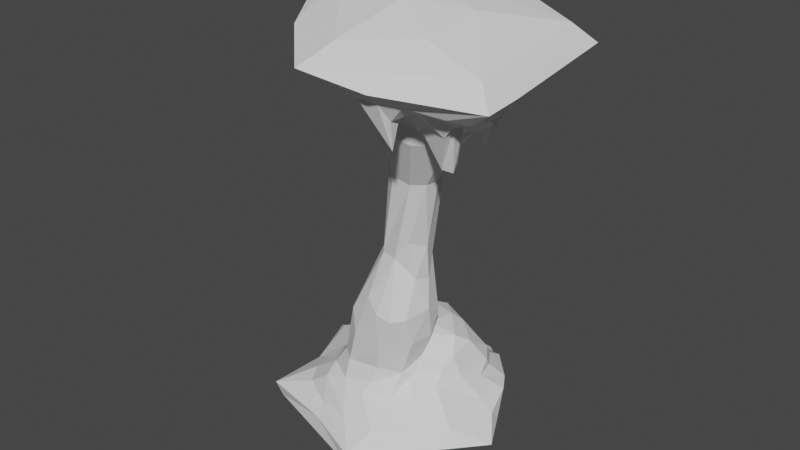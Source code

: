 # Source: CS_rockpillar3.blend  (saved by Blender 2.80.75; exported with 4.5.12 LTS)
import bpy
from mathutils import Matrix  # noqa: F401  (used for matrix-valued properties, if any)

bpy.ops.wm.read_factory_settings(use_empty=True)
scene = bpy.context.scene
scene.name = 'Scene'

# ---- collections
col_collection = bpy.data.collections.new('Collection'); scene.collection.children.link(col_collection)

# ---- world
world_world = bpy.data.worlds.new('World'); scene.world = world_world
world_world.use_nodes = True; world_world.node_tree.nodes.clear()
_N = world_world.node_tree.nodes; _L = world_world.node_tree.links
n0 = _N.new('ShaderNodeOutputWorld'); n0.name = 'World Output'; n0.location = (300, 300)
n1 = _N.new('ShaderNodeBackground'); n1.name = 'Background'; n1.location = (10, 300)
n1.inputs[0].default_value = (0.05088, 0.05088, 0.05088, 1.0)
_L.new(n1.outputs[0], n0.inputs[0])
n0.is_active_output = True
world_world.color = (0.05088, 0.05088, 0.05088)
world_world.use_sun_shadow = False
world_world.sun_shadow_jitter_overblur = 0.0

# ---- meshes
me_icosphere = bpy.data.meshes.new('Icosphere')
me_icosphere.from_pydata([(0.2077, 2.904, -5.373), (3.412, 0.007915, 4.191), (-0.3989, 0.513, -4.349), (0.1316, 1.456, -3.807), (2.585, 3.005, -5.733), (1.044, 0.7865, -3.699), (2.681, -2.6, 4.901), (3.668, 1.728, -5.936), (-0.1782, -1.01, -2.634), (3.189, 1.07, -5.284), (-2.506, -1.737, -7.471), (3.448, -4.177, 5.642), (4.183, -1.913, 4.369), (1.674, 1.442, -3.685), (2.339, 0.8214, 5.891), (1.589, -1.518, -5.455), (0.9652, -1.249, 5.344), (1.612, -2.511, -6.149), (-0.0697, -1.836, -5.271), (2.477, -1.892, 7.731), (2.597, -0.2609, 2.506), (-0.3923, -1.23, 7.764), (0.9491, 2.19, -3.947), (0.4396, -2.485, -6.154), (2.789, 0.4667, 4.359), (3.994, -0.05304, 4.943), (2.27, -1.463, 2.126), (1.158, -0.7831, 2.357), (-0.8888, -0.6675, -4.797), (4.047, -2.312, 3.416), (2.838, -3.112, 5.156), (1.94, 3.574, -6.182), (-0.5975, 0.03209, -4.148), (3.058, 0.2894, 4.913), (1.701, -0.06308, 2.669), (2.246, -0.505, -1.33), (3.817, -2.1, 4.265), (4.866, -2.951, 5.062), (3.5, -3.393, 5.084), (3.942, 1.048, -6.593), (-3.215, 1.569, -6.203), (2.379, -1.131, -5.504), (3.532, -0.9364, -6.115), (3.051, 1.747, -5.262), (4.404, -0.457, 4.701), (1.145, -0.1944, 4.412), (2.438, 0.6387, -3.843), (2.588, -0.527, -5.067), (-2.428, -0.5645, -7.382), (5.72, -2.988, 6.42), (1.595, 3.924, -6.306), (1.592, 2.324, -4.545), (4.348, -0.09597, 4.211), (-1.313, 1.785, -5.497), (1.611, 0.4327, -3.567), (4.233, 0.09465, 5.418), (5.451, -2.261, 5.117), (-1.48, 0.6273, -5.21), (1.744, -1.735, -2.553), (4.569, -0.8346, 4.509), (0.7519, -1.965, -5.443), (1.248, -1.145, 2.353), (0.9768, -1.072, 4.218), (-3.131, 1.904, -7.189), (2.263, -0.01422, -2.711), (2.976, -0.725, -5.557), (4.352, -2.204, 3.364), (-1.768, 0.4176, -5.664), (5.657, 1.046, 6.939), (4.571, -0.1792, 5.417), (1.972, -0.4708, -4.255), (3.932, -2.911, 7.103), (5.424, -3.035, 5.209), (3.527, -3.765, 5.071), (0.08953, 2.323, -4.389), (0.2994, -1.724, -3.469), (-2.833, -0.1816, -6.512), (2.124, -1.117, -3.426), (5.164, -1.593, 4.781), (2.578, -2.842, 5.258), (0.7892, -0.1174, -0.5706), (1.957, 0.06135, -3.731), (-0.5387, 2.373, -5.31), (3.531, -4.672, 6.044), (1.495, 3.931, -6.681), (1.557, -4.725, 6.141), (1.915, 1.764, -4.004), (-1.101, -0.3062, -5.088), (4.166, -0.3778, 4.457), (3.544, -2.616, 4.579), (2.285, -0.6364, -0.1831), (1.758, -0.938, -5.071), (1.616, 0.5088, -3.14), (2.628, 2.393, -5.313), (4.634, -2.213, 4.765), (0.2534, 3.413, -5.818), (0.06981, 0.6093, -3.96), (2.724, 2.05, -4.855), (1.871, 2.146, 7.768), (-1.243, 2.509, -5.754), (1.906, -2.112, -5.875), (2.978, 0.3107, -5.015), (3.569, -2.108, 4.271), (4.452, -2.75, 4.536), (-1.036, 3.362, -6.569), (1.984, -1.166, 0.05055), (1.089, -0.4706, 5.193), (3.619, -1.563, 3.669), (4.656, -1.202, 3.832), (2.292, -0.4066, -3.374), (1.66, 0.1748, -0.8174), (1.91, -0.7591, -4.771), (3.968, 0.6846, -6.17), (6.153, 1.62, 6.346), (2.492, -2.352, 4.445), (1.147, -1.564, 3.641), (1.197, -1.709, -3.945), (1.253, -1.807, -2.393), (-0.6186, -2.64, -6.627), (-2.713, 1.566, -7.438), (2.722, 1.095, -4.166), (-0.5644, 1.799, -4.704), (-0.9491, 0.08262, -4.68), (0.9036, -2.824, -7.534), (1.855, 1.069, 6.132), (2.828, -4.25, 5.694), (3.186, -3.084, 5.173), (1.186, -3.311, -7.149), (-2.923, -1.957, -7.174), (4.352, -2.037, 3.629), (4.131, -2.13, 3.337), (3.228, -0.1548, 3.734), (3.353, 2.24, -5.865), (2.69, -0.6933, 2.113), (0.162, 1.298, 7.401), (3.821, 2.414, 6.825), (1.375, -3.438, -6.672), (2.076, -0.1266, -0.6473), (3.425, -2.953, 5.204), (4.009, -3.891, 5.596), (2.044, -2.363, 4.74), (0.005855, -2.917, 6.385), (1.456, 2.871, 7.342), (0.6294, -0.637, -0.5869), (-0.6521, -2.28, -6.302), (-1.783, 1.168, -5.731), (2.272, -0.2705, 7.941), (-1.008, 1.281, -4.739), (0.03289, -1.495, -2.726), (3.252, 1.144, 5.864), (6.227, -3.369, 5.785), (4.423, -1.248, 4.302), (4.651, -2.611, 4.852), (2.647, -3.828, 5.286), (2.23, -4.111, 5.775), (1.011, -1.159, -0.5719), (2.112, -1.408, -2.469), (-0.05225, -1.624, -4.637), (-2.021, -0.3973, -6.027), (4.43, -2.011, 4.539), (3.151, -4.499, 6.534), (2.098, -4.169, 7.024), (1.671, -5.213, 6.462), (-0.94, -1.348, -5.253), (3.211, -0.1865, -7.476), (3.079, 1.56, -4.976), (0.5881, 1.673, -3.715), (0.9349, 2.369, -7.303), (-1.373, -0.4585, -5.353), (3.531, -1.516, -6.565), (4.556, -0.1344, -6.681), (0.8039, -1.652, -2.0), (1.344, -0.3632, 2.911), (1.969, -2.317, 3.914), (1.987, -3.008, 5.483), (6.241, -2.213, 5.892), (3.193, -2.305, 4.296), (3.982, -3.307, 5.322), (5.035, -3.467, 5.406), (3.435, -3.59, 4.19), (3.249, -3.363, 4.16), (3.425, -0.9003, 3.383), (-1.267, -1.2, 7.423), (5.717, 1.269, 6.022), (2.213, -0.04671, 2.559), (1.86, 0.3561, 4.244), (-0.02932, -0.2932, -2.268), (1.036, 2.901, -7.323), (-0.5391, -1.225, -4.616), (4.143, -1.08, 7.44), (-3.79, 2.057, -6.658), (-2.948, -0.04391, -7.144), (-1.606, -1.835, -6.086), (4.957, -0.05653, 5.54), (4.925, -0.9517, 4.799), (5.265, -1.181, 5.057), (1.881, 0.3028, 5.039), (-1.938, -1.226, -5.973), (0.9528, -1.702, -5.057), (4.635, -1.534, 4.364), (0.8021, 0.6825, -3.574), (-0.0261, -3.473, 6.858), (1.115, 0.1143, -0.528), (-3.12, -2.059, -6.684), (0.8203, -2.415, 5.689), (2.438, 0.3153, 5.155), (3.531, 0.6778, -5.851), (-0.7198, 3.367, -6.1), (1.566, -1.293, -0.5526), (5.737, -0.568, 5.77), (5.549, -1.764, 5.182), (2.118, -0.9902, -1.166), (1.664, -1.071, -4.729), (-0.8594, -1.869, -5.511), (2.711, 0.1901, -4.321), (2.588, -0.2355, -4.795), (1.058, -1.59, -4.528), (2.617, -1.127, 2.119), (1.677, -1.499, 2.26), (2.97, -2.305, 3.808), (2.389, -0.662, -2.245), (1.22, -2.037, 5.135), (0.5271, 0.09532, 6.265), (0.1268, 0.7807, 6.867), (3.703, 1.958, 6.346)], [], [(198, 216, 212), (9, 101, 165), (183, 209, 175), (122, 32, 87), (25, 52, 55), (190, 76, 191), (11, 139, 73), (51, 86, 22), (9, 165, 43), (66, 152, 94), (64, 92, 81), (30, 153, 180), (142, 224, 135), (24, 205, 196), (4, 93, 31), (34, 80, 202), (98, 134, 142), (135, 98, 142), (217, 107, 133), (131, 24, 184), (20, 131, 184), (32, 186, 8), (35, 64, 220), (35, 90, 137), (35, 137, 64), (204, 182, 141), (221, 140, 173), (185, 196, 45), (169, 42, 170), (41, 91, 111), (191, 76, 203), (53, 82, 147), (60, 100, 17), (80, 34, 172), (145, 147, 57), (64, 137, 92), (143, 148, 8), (208, 156, 58), (30, 138, 6), (179, 153, 125), (154, 153, 79), (137, 110, 92), (29, 130, 89), (211, 105, 90), (58, 156, 77), (207, 99, 40), (47, 111, 215), (145, 57, 67), (161, 160, 162), (71, 161, 19), (94, 56, 78), (98, 146, 21), (96, 2, 121), (167, 164, 187), (123, 167, 119), (43, 165, 93), (31, 132, 4), (22, 166, 74), (13, 54, 166), (87, 168, 57), (197, 192, 203), (62, 221, 115), (221, 174, 140), (183, 175, 113), (49, 189, 68), (38, 177, 138), (38, 179, 73), (88, 181, 59), (224, 55, 183), (110, 184, 34), (24, 185, 34), (220, 64, 109), (63, 167, 187), (97, 86, 51), (46, 54, 13), (119, 63, 191), (110, 20, 184), (195, 69, 44), (210, 195, 56), (52, 69, 55), (20, 133, 131), (105, 26, 217), (186, 143, 8), (84, 132, 50), (90, 217, 133), (151, 159, 199), (159, 78, 199), (212, 77, 70), (27, 61, 143), (173, 219, 26), (128, 127, 123), (106, 62, 45), (187, 84, 104), (95, 0, 99), (207, 95, 99), (140, 114, 173), (156, 211, 220), (171, 117, 75), (111, 212, 70), (18, 198, 60), (188, 28, 8), (163, 168, 28), (214, 215, 70), (100, 41, 65), (220, 211, 35), (25, 55, 33), (124, 222, 196), (105, 211, 208), (96, 80, 32), (222, 223, 182), (55, 224, 149), (48, 191, 128), (189, 19, 146), (142, 223, 222), (114, 219, 173), (24, 33, 205), (70, 77, 109), (125, 83, 11), (61, 173, 218), (42, 100, 65), (90, 105, 217), (62, 115, 61), (160, 150, 83), (216, 116, 212), (215, 111, 70), (170, 42, 112), (214, 70, 46), (120, 214, 46), (165, 120, 97), (53, 99, 82), (104, 40, 190), (23, 18, 60), (17, 23, 60), (15, 41, 100), (155, 143, 61), (196, 185, 24), (175, 210, 150), (175, 209, 210), (6, 114, 79), (181, 88, 131), (88, 1, 131), (0, 82, 99), (63, 187, 104), (39, 112, 7), (206, 9, 7), (206, 101, 9), (112, 206, 7), (213, 163, 18), (206, 112, 42), (134, 21, 182), (160, 49, 150), (204, 221, 16), (39, 7, 132), (39, 132, 84), (3, 200, 96), (199, 78, 108), (151, 199, 108), (15, 198, 212), (145, 67, 40), (95, 93, 0), (32, 8, 28), (87, 28, 168), (87, 32, 28), (158, 168, 197), (76, 197, 203), (127, 128, 118), (119, 48, 123), (219, 107, 217), (217, 26, 219), (14, 149, 224), (55, 193, 183), (195, 78, 56), (194, 195, 44), (108, 59, 151), (108, 194, 59), (194, 44, 59), (193, 195, 210), (193, 69, 195), (210, 209, 193), (209, 183, 193), (210, 56, 150), (88, 52, 25), (88, 25, 1), (192, 213, 144), (118, 192, 144), (63, 190, 191), (146, 19, 21), (188, 148, 75), (157, 188, 75), (86, 46, 13), (48, 119, 191), (67, 76, 40), (216, 157, 116), (17, 100, 42), (169, 17, 42), (109, 81, 70), (109, 64, 81), (184, 24, 34), (59, 181, 151), (69, 52, 44), (44, 52, 88), (59, 44, 88), (126, 30, 180), (179, 38, 180), (38, 126, 180), (73, 179, 11), (178, 72, 37), (178, 150, 72), (177, 178, 37), (138, 177, 103), (177, 37, 103), (175, 150, 68), (189, 49, 71), (68, 189, 146), (117, 208, 58), (58, 116, 117), (27, 45, 62), (77, 156, 220), (65, 41, 47), (123, 127, 164), (127, 170, 164), (136, 127, 118), (197, 213, 192), (197, 163, 213), (168, 67, 57), (190, 63, 104), (166, 54, 3), (54, 5, 3), (22, 13, 166), (74, 166, 3), (74, 0, 22), (0, 51, 22), (93, 165, 97), (187, 164, 39), (121, 74, 3), (110, 34, 202), (181, 107, 151), (113, 68, 98), (134, 98, 21), (72, 150, 56), (56, 152, 72), (162, 160, 83), (161, 71, 160), (159, 12, 129), (94, 129, 66), (94, 159, 129), (47, 215, 101), (51, 93, 97), (104, 207, 40), (158, 76, 67), (168, 158, 67), (41, 111, 47), (92, 5, 54), (81, 92, 54), (200, 202, 96), (212, 58, 77), (141, 201, 85), (11, 83, 150), (89, 130, 36), (130, 12, 36), (89, 102, 176), (89, 36, 102), (104, 84, 50), (207, 104, 50), (50, 95, 207), (79, 153, 30), (154, 85, 125), (125, 153, 154), (179, 125, 11), (152, 66, 29), (103, 152, 29), (103, 37, 152), (103, 89, 138), (103, 29, 89), (102, 36, 151), (30, 126, 138), (205, 33, 149), (109, 77, 220), (115, 173, 61), (208, 211, 156), (28, 188, 163), (147, 2, 122), (57, 147, 122), (39, 84, 187), (26, 155, 218), (160, 71, 49), (182, 21, 201), (68, 146, 98), (24, 131, 1), (46, 70, 81), (119, 167, 63), (147, 82, 121), (147, 121, 2), (144, 213, 23), (118, 144, 136), (144, 23, 136), (91, 212, 111), (202, 80, 96), (143, 155, 148), (1, 33, 24), (16, 221, 62), (115, 221, 173), (6, 79, 30), (150, 139, 11), (150, 178, 139), (176, 138, 89), (176, 107, 219), (182, 201, 141), (223, 142, 134), (224, 183, 113), (208, 26, 105), (110, 202, 92), (39, 164, 170), (76, 190, 40), (113, 135, 224), (16, 62, 106), (155, 208, 171), (155, 26, 208), (99, 53, 145), (99, 145, 40), (93, 4, 132), (31, 95, 50), (218, 173, 26), (133, 107, 181), (25, 33, 1), (33, 55, 149), (129, 12, 130), (162, 83, 85), (66, 130, 29), (66, 129, 130), (174, 79, 140), (21, 19, 161), (98, 135, 113), (93, 95, 31), (9, 132, 7), (9, 43, 132), (43, 93, 132), (90, 133, 20), (127, 136, 169), (176, 102, 107), (6, 138, 176), (196, 106, 45), (196, 14, 124), (14, 224, 142), (208, 117, 171), (155, 171, 148), (15, 212, 91), (41, 15, 91), (161, 162, 201), (27, 62, 61), (145, 53, 147), (8, 148, 188), (141, 85, 204), (68, 150, 49), (12, 151, 36), (72, 152, 37), (180, 153, 179), (85, 79, 174), (85, 154, 79), (182, 16, 222), (142, 124, 14), (85, 174, 204), (140, 79, 114), (134, 182, 223), (35, 211, 90), (116, 58, 212), (163, 157, 18), (123, 10, 128), (123, 48, 10), (0, 93, 51), (123, 164, 167), (78, 159, 94), (94, 152, 56), (172, 185, 45), (172, 34, 185), (60, 15, 100), (3, 96, 121), (82, 74, 121), (82, 0, 74), (101, 206, 47), (50, 132, 31), (86, 13, 22), (48, 128, 10), (203, 128, 191), (168, 163, 197), (18, 216, 198), (127, 169, 170), (148, 171, 75), (75, 117, 116), (75, 116, 157), (27, 172, 45), (149, 14, 205), (205, 14, 196), (113, 175, 68), (114, 176, 219), (73, 177, 38), (73, 139, 177), (139, 178, 177), (138, 126, 38), (16, 182, 204), (80, 143, 186), (92, 202, 200), (169, 136, 17), (18, 157, 216), (128, 203, 118), (97, 120, 86), (120, 46, 86), (5, 200, 3), (157, 163, 188), (19, 189, 71), (20, 137, 90), (81, 54, 46), (118, 203, 192), (78, 194, 108), (78, 195, 194), (69, 193, 55), (106, 196, 222), (133, 181, 131), (76, 158, 197), (60, 198, 15), (12, 159, 151), (5, 92, 200), (222, 16, 106), (170, 112, 39), (137, 20, 110), (204, 174, 221), (57, 122, 87), (65, 47, 42), (47, 206, 42), (114, 6, 176), (201, 162, 85), (143, 172, 27), (136, 23, 17), (2, 32, 122), (165, 101, 120), (101, 214, 120), (101, 215, 214), (21, 161, 201), (32, 80, 186), (61, 218, 155), (85, 83, 125), (124, 142, 222), (96, 32, 2), (80, 172, 143), (151, 107, 102), (213, 18, 23)])
_uv = me_icosphere.uv_layers.new(name='UVMap')
_uv.uv.foreach_set('vector', [0.7856, 0.3451, 0.8014, 0.3266, 0.7266, 0.3321, 0.5503, 0.3509, 0.5738, 0.3509, 0.5369, 0.3432, 0.5905, 0.08904, 0.6277, 0.09046, 0.6583, 0.08211, 0.2427, 0.3413, 0.2396, 0.3253, 0.1921, 0.348, 0.5859, 0.1255, 0.5997, 0.1208, 0.5855, 0.1134, 0.2247, 0.3937, 0.1847, 0.392, 0.1847, 0.4107, 0.8282, 0.08734, 0.8142, 0.08836, 0.8223, 0.09582, 0.4984, 0.3396, 0.5015, 0.3293, 0.4847, 0.3319, 0.5503, 0.3509, 0.5369, 0.3432, 0.5382, 0.3529, 0.6982, 0.1076, 0.6935, 0.1027, 0.6904, 0.1073, 0.5488, 0.2861, 0.4701, 0.3001, 0.5444, 0.3092, 0.8414, 0.1184, 0.8443, 0.103, 0.8349, 0.1065, 0.4095, 0.07848, 0.455, 0.08857, 0.4537, 0.07758, 0.4522, 0.1534, 0.4158, 0.133, 0.3784, 0.1331, 0.4204, 0.3741, 0.4198, 0.3661, 0.4136, 0.378, 0.3801, 0.1841, 0.2754, 0.2472, 0.3488, 0.2473, 0.3038, 0.05541, 0.2799, 0.07819, 0.3181, 0.07848, 0.4537, 0.07758, 0.4226, 0.05541, 0.4095, 0.07848, 0.7017, 0.1835, 0.7071, 0.1508, 0.6365, 0.1889, 0.525, 0.1549, 0.4522, 0.1534, 0.446, 0.1866, 0.5107, 0.1839, 0.525, 0.1549, 0.446, 0.1866, 0.2396, 0.3253, 0.2303, 0.2836, 0.139, 0.2891, 0.624, 0.2592, 0.5488, 0.2861, 0.6311, 0.2811, 0.624, 0.2592, 0.6579, 0.2349, 0.5528, 0.2459, 0.624, 0.2592, 0.5528, 0.2459, 0.5488, 0.2861, 0.09184, 0.1166, 0.1357, 0.07834, 0.09595, 0.09039, 0.09076, 0.1359, 0.01628, 0.1324, 0.01308, 0.1482, 0.3683, 0.1509, 0.3418, 0.1347, 0.2723, 0.1547, 0.7123, 0.3937, 0.6946, 0.382, 0.682, 0.394, 0.7055, 0.3595, 0.7053, 0.3443, 0.6778, 0.3414, 0.1847, 0.4107, 0.1847, 0.392, 0.1374, 0.3946, 0.3439, 0.3567, 0.3822, 0.3515, 0.3423, 0.339, 0.7835, 0.3606, 0.7447, 0.3752, 0.7572, 0.3825, 0.2754, 0.2472, 0.3801, 0.1841, 0.2859, 0.1841, 0.3143, 0.3657, 0.3423, 0.339, 0.3026, 0.3526, 0.5488, 0.2861, 0.5528, 0.2459, 0.4701, 0.3001, 0.1606, 0.2496, 0.09473, 0.296, 0.139, 0.2891, 0.8686, 0.2441, 0.7449, 0.2814, 0.7984, 0.286, 0.8414, 0.1184, 0.8109, 0.1163, 0.8431, 0.1339, 0.8319, 0.1004, 0.8443, 0.103, 0.8405, 0.09097, 0.8507, 0.09855, 0.8443, 0.103, 0.8604, 0.1193, 0.5528, 0.2459, 0.4493, 0.2511, 0.4701, 0.3001, 0.7876, 0.1164, 0.7778, 0.1199, 0.7951, 0.1279, 0.7063, 0.2581, 0.766, 0.2333, 0.6579, 0.2349, 0.7984, 0.286, 0.7449, 0.2814, 0.704, 0.3051, 0.3742, 0.3838, 0.3614, 0.3706, 0.3133, 0.3837, 0.6012, 0.3602, 0.6159, 0.3445, 0.5871, 0.3478, 0.2397, 0.3676, 0.2432, 0.3562, 0.2117, 0.3684, 0.8455, 0.04926, 0.8326, 0.06625, 0.8631, 0.07783, 0.814, 0.04247, 0.8455, 0.04926, 0.8248, 0.0187, 0.6904, 0.1073, 0.6701, 0.09923, 0.6676, 0.1084, 0.3038, 0.05541, 0.2758, 0.03402, 0.24, 0.05787, 0.361, 0.308, 0.3238, 0.3285, 0.374, 0.3376, 0.5316, 0.4294, 0.5736, 0.4231, 0.5147, 0.4176, 0.5604, 0.4445, 0.5316, 0.4294, 0.544, 0.4676, 0.5382, 0.3529, 0.5369, 0.3432, 0.5188, 0.3556, 0.5088, 0.3782, 0.5371, 0.3773, 0.5161, 0.3744, 0.4847, 0.3319, 0.4734, 0.327, 0.4707, 0.3342, 0.4925, 0.3241, 0.4927, 0.3082, 0.4734, 0.327, 0.1921, 0.348, 0.1681, 0.3568, 0.2432, 0.3562, 0.1482, 0.3761, 0.1326, 0.3865, 0.1374, 0.3946, 0.1583, 0.1471, 0.09076, 0.1359, 0.09809, 0.1634, 0.09076, 0.1359, 0.03236, 0.112, 0.01628, 0.1324, 0.5905, 0.08904, 0.6583, 0.08211, 0.5919, 0.07789, 0.6695, 0.05727, 0.6377, 0.0269, 0.6086, 0.05104, 0.8173, 0.1046, 0.8038, 0.1016, 0.8109, 0.1163, 0.8173, 0.1046, 0.8319, 0.1004, 0.8223, 0.09582, 0.6262, 0.129, 0.6494, 0.1587, 0.6526, 0.1242, 0.455, 0.08857, 0.5095, 0.1148, 0.4955, 0.08856, 0.4493, 0.2511, 0.446, 0.1866, 0.3801, 0.1841, 0.4522, 0.1534, 0.3683, 0.1509, 0.3801, 0.1841, 0.6311, 0.2811, 0.5488, 0.2861, 0.5955, 0.3053, 0.3335, 0.4118, 0.3715, 0.4234, 0.3952, 0.4169, 0.524, 0.3414, 0.5015, 0.3293, 0.4984, 0.3396, 0.5393, 0.3225, 0.4927, 0.3082, 0.4925, 0.3241, 0.2107, 0.4225, 0.2159, 0.4133, 0.1847, 0.4107, 0.4493, 0.2511, 0.5107, 0.1839, 0.446, 0.1866, 0.6437, 0.1047, 0.6093, 0.1121, 0.6315, 0.1237, 0.6459, 0.09821, 0.6437, 0.1047, 0.6701, 0.09923, 0.5997, 0.1208, 0.6093, 0.1121, 0.5855, 0.1134, 0.5107, 0.1839, 0.6365, 0.1889, 0.525, 0.1549, 0.766, 0.2333, 0.8117, 0.1951, 0.73, 0.1843, 0.2303, 0.2836, 0.1606, 0.2496, 0.139, 0.2891, 0.5009, 0.3938, 0.5371, 0.3773, 0.501, 0.384, 0.6579, 0.2349, 0.7017, 0.1835, 0.6365, 0.1889, 0.6753, 0.1264, 0.6922, 0.1145, 0.6758, 0.1173, 0.6922, 0.1145, 0.6676, 0.1084, 0.6758, 0.1173, 0.7266, 0.3321, 0.704, 0.3051, 0.6085, 0.3294, 0.1889, 0.1889, 0.1117, 0.1903, 0.1606, 0.2496, 0.8857, 0.1527, 0.8069, 0.1607, 0.8117, 0.1951, 0.9431, 0.4133, 0.8712, 0.4067, 0.881, 0.4235, 0.248, 0.136, 0.1941, 0.145, 0.2723, 0.1547, 0.3952, 0.4169, 0.4089, 0.3938, 0.3686, 0.3947, 0.3964, 0.3739, 0.3976, 0.3542, 0.3614, 0.3706, 0.3742, 0.3838, 0.3964, 0.3739, 0.3614, 0.3706, 0.8941, 0.1324, 0.8614, 0.1434, 0.8857, 0.1527, 0.7449, 0.2814, 0.7063, 0.2581, 0.6311, 0.2811, 0.9186, 0.274, 0.8727, 0.2795, 0.9253, 0.2991, 0.6778, 0.3414, 0.7266, 0.3321, 0.6482, 0.3354, 0.8906, 0.3531, 0.841, 0.346, 0.8508, 0.3574, 0.1142, 0.3396, 0.1574, 0.3362, 0.139, 0.2891, 0.1249, 0.3664, 0.1681, 0.3568, 0.1574, 0.3362, 0.5629, 0.3344, 0.5871, 0.3478, 0.6085, 0.3294, 0.7447, 0.3752, 0.7055, 0.3595, 0.6848, 0.3659, 0.6311, 0.2811, 0.7063, 0.2581, 0.624, 0.2592, 0.5175, 0.1212, 0.5095, 0.1148, 0.4671, 0.1422, 0.3344, 0.1088, 0.2641, 0.1109, 0.3418, 0.1347, 0.766, 0.2333, 0.7063, 0.2581, 0.8686, 0.2441, 0.361, 0.308, 0.2754, 0.2472, 0.2786, 0.3234, 0.2641, 0.1109, 0.2691, 0.09107, 0.229, 0.07833, 0.5095, 0.1148, 0.455, 0.08857, 0.4522, 0.1123, 0.1754, 0.424, 0.1847, 0.4107, 0.1479, 0.4133, 0.4599, 0.01044, 0.4539, 0.001034, 0.4423, 0.0312, 0.3181, 0.07848, 0.2691, 0.09107, 0.2641, 0.1109, 0.8614, 0.1434, 0.8069, 0.1607, 0.8857, 0.1527, 0.4522, 0.1534, 0.4671, 0.1422, 0.4158, 0.133, 0.6085, 0.3294, 0.704, 0.3051, 0.5955, 0.3053, 0.8405, 0.09097, 0.8289, 0.07873, 0.8282, 0.08734, 0.1117, 0.1903, 0.01308, 0.1482, 0.03597, 0.1883, 0.6946, 0.382, 0.7447, 0.3752, 0.6848, 0.3659, 0.6579, 0.2349, 0.766, 0.2333, 0.73, 0.1843, 0.1583, 0.1471, 0.09809, 0.1634, 0.1117, 0.1903, 0.8326, 0.06625, 0.7733, 0.07858, 0.8289, 0.07873, 0.8014, 0.3266, 0.8114, 0.3158, 0.7266, 0.3321, 0.5871, 0.3478, 0.6159, 0.3445, 0.6085, 0.3294, 0.5907, 0.394, 0.5971, 0.3825, 0.5757, 0.3832, 0.5629, 0.3344, 0.6085, 0.3294, 0.5393, 0.3225, 0.5357, 0.329, 0.5629, 0.3344, 0.5393, 0.3225, 0.5369, 0.3432, 0.5357, 0.329, 0.524, 0.3414, 0.3439, 0.3567, 0.3614, 0.3706, 0.3822, 0.3515, 0.3686, 0.3947, 0.3133, 0.3837, 0.3183, 0.3938, 0.8832, 0.3818, 0.8906, 0.3531, 0.8508, 0.3574, 0.8537, 0.3756, 0.8832, 0.3818, 0.8508, 0.3574, 0.7454, 0.3503, 0.7055, 0.3595, 0.7447, 0.3752, 0.07222, 0.2491, 0.1606, 0.2496, 0.1117, 0.1903, 0.3784, 0.1331, 0.3797, 0.151, 0.4522, 0.1534, 0.6583, 0.08211, 0.6459, 0.09821, 0.6818, 0.07856, 0.6583, 0.08211, 0.6277, 0.09046, 0.6459, 0.09821, 0.8431, 0.1339, 0.8614, 0.1434, 0.8604, 0.1193, 0.6494, 0.1587, 0.6262, 0.129, 0.5383, 0.1563, 0.6262, 0.129, 0.5658, 0.1389, 0.5383, 0.1563, 0.3976, 0.3542, 0.3822, 0.3515, 0.3614, 0.3706, 0.3335, 0.4118, 0.3952, 0.4169, 0.3686, 0.3947, 0.5657, 0.3926, 0.5757, 0.3832, 0.5504, 0.3789, 0.5753, 0.3718, 0.5503, 0.3509, 0.5504, 0.3789, 0.5753, 0.3718, 0.5738, 0.3509, 0.5503, 0.3509, 0.5757, 0.3832, 0.5753, 0.3718, 0.5504, 0.3789, 0.9218, 0.3704, 0.9457, 0.3556, 0.8906, 0.3531, 0.5753, 0.3718, 0.5757, 0.3832, 0.5971, 0.3825, 0.2799, 0.07819, 0.24, 0.05787, 0.229, 0.07833, 0.8326, 0.06625, 0.7851, 0.05727, 0.7733, 0.07858, 0.09184, 0.1166, 0.09076, 0.1359, 0.1438, 0.1238, 0.5657, 0.3926, 0.5504, 0.3789, 0.5371, 0.3773, 0.5657, 0.3926, 0.5371, 0.3773, 0.5009, 0.3938, 0.4082, 0.3212, 0.4181, 0.3088, 0.361, 0.308, 0.6758, 0.1173, 0.6676, 0.1084, 0.6671, 0.117, 0.6753, 0.1264, 0.6758, 0.1173, 0.6671, 0.117, 0.7454, 0.3503, 0.7856, 0.3451, 0.7266, 0.3321, 0.2397, 0.3676, 0.2117, 0.3684, 0.2244, 0.3835, 0.3964, 0.3739, 0.4198, 0.3661, 0.3976, 0.3542, 0.2396, 0.3253, 0.139, 0.2891, 0.1574, 0.3362, 0.1921, 0.348, 0.1574, 0.3362, 0.1681, 0.3568, 0.1921, 0.348, 0.2396, 0.3253, 0.1574, 0.3362, 0.1737, 0.3776, 0.1681, 0.3568, 0.1482, 0.3761, 0.1847, 0.392, 0.1482, 0.3761, 0.1374, 0.3946, 0.8712, 0.4067, 0.9431, 0.4133, 0.9027, 0.3957, 0.7299, 0.4662, 0.7406, 0.4493, 0.755, 0.4237, 0.8069, 0.1607, 0.7487, 0.1478, 0.73, 0.1843, 0.73, 0.1843, 0.8117, 0.1951, 0.8069, 0.1607, 0.4146, 0.1157, 0.4522, 0.1123, 0.455, 0.08857, 0.5855, 0.1134, 0.6076, 0.1037, 0.5905, 0.08904, 0.6437, 0.1047, 0.6676, 0.1084, 0.6701, 0.09923, 0.6526, 0.1139, 0.6437, 0.1047, 0.6315, 0.1237, 0.6671, 0.117, 0.6526, 0.1242, 0.6753, 0.1264, 0.6671, 0.117, 0.6526, 0.1139, 0.6526, 0.1242, 0.6526, 0.1139, 0.6315, 0.1237, 0.6526, 0.1242, 0.6076, 0.1037, 0.6437, 0.1047, 0.6459, 0.09821, 0.6076, 0.1037, 0.6093, 0.1121, 0.6437, 0.1047, 0.6459, 0.09821, 0.6277, 0.09046, 0.6076, 0.1037, 0.6277, 0.09046, 0.5905, 0.08904, 0.6076, 0.1037, 0.6459, 0.09821, 0.6701, 0.09923, 0.6818, 0.07856, 0.6262, 0.129, 0.5997, 0.1208, 0.5859, 0.1255, 0.6262, 0.129, 0.5859, 0.1255, 0.5658, 0.1389, 0.9367, 0.3829, 0.9218, 0.3704, 0.9086, 0.3861, 0.9027, 0.3957, 0.9367, 0.3829, 0.9086, 0.3861, 0.2159, 0.4133, 0.2247, 0.3937, 0.1847, 0.4107, 0.1074, 0.02934, 0.08616, 0.02065, 0.1219, 0.05717, 0.9714, 0.3383, 0.976, 0.293, 0.9253, 0.2991, 0.9166, 0.3259, 0.9714, 0.3383, 0.9253, 0.2991, 0.5015, 0.3293, 0.5393, 0.3225, 0.4925, 0.3241, 0.1754, 0.424, 0.2107, 0.4225, 0.1847, 0.4107, 0.2117, 0.3684, 0.1847, 0.392, 0.2244, 0.3835, 0.8362, 0.3302, 0.9166, 0.3259, 0.8114, 0.3158, 0.7572, 0.3825, 0.7447, 0.3752, 0.6946, 0.382, 0.7123, 0.3937, 0.7572, 0.3825, 0.6946, 0.382, 0.5955, 0.3053, 0.5444, 0.3092, 0.6085, 0.3294, 0.5955, 0.3053, 0.5488, 0.2861, 0.5444, 0.3092, 0.446, 0.1866, 0.4522, 0.1534, 0.3801, 0.1841, 0.6526, 0.1242, 0.6494, 0.1587, 0.6753, 0.1264, 0.6093, 0.1121, 0.5997, 0.1208, 0.6315, 0.1237, 0.6315, 0.1237, 0.5997, 0.1208, 0.6262, 0.129, 0.6526, 0.1242, 0.6315, 0.1237, 0.6262, 0.129, 0.8242, 0.1145, 0.8414, 0.1184, 0.8349, 0.1065, 0.8319, 0.1004, 0.8173, 0.1046, 0.8349, 0.1065, 0.8173, 0.1046, 0.8242, 0.1145, 0.8349, 0.1065, 0.8223, 0.09582, 0.8319, 0.1004, 0.8282, 0.08734, 0.7906, 0.08841, 0.7763, 0.09507, 0.7827, 0.1021, 0.7906, 0.08841, 0.7733, 0.07858, 0.7763, 0.09507, 0.8038, 0.1016, 0.7906, 0.08841, 0.7827, 0.1021, 0.8109, 0.1163, 0.8038, 0.1016, 0.7907, 0.1093, 0.8038, 0.1016, 0.7827, 0.1021, 0.7907, 0.1093, 0.6583, 0.08211, 0.6818, 0.07856, 0.6086, 0.05104, 0.6377, 0.0269, 0.6695, 0.05727, 0.6565, 0.03481, 0.6086, 0.05104, 0.6377, 0.0269, 0.625, 0.01968, 0.8727, 0.2795, 0.8686, 0.2441, 0.7984, 0.286, 0.7984, 0.286, 0.8114, 0.3158, 0.8727, 0.2795, 0.1889, 0.1889, 0.2723, 0.1547, 0.1941, 0.145, 0.704, 0.3051, 0.7449, 0.2814, 0.6311, 0.2811, 0.6848, 0.3659, 0.7055, 0.3595, 0.6743, 0.3575, 0.755, 0.4237, 0.7648, 0.4067, 0.6988, 0.4233, 0.7648, 0.4067, 0.682, 0.394, 0.6988, 0.4233, 0.8637, 0.3936, 0.8712, 0.4067, 0.9027, 0.3957, 0.1482, 0.3761, 0.1291, 0.3795, 0.1326, 0.3865, 0.1482, 0.3761, 0.1249, 0.3664, 0.1291, 0.3795, 0.1681, 0.3568, 0.2117, 0.3684, 0.2432, 0.3562, 0.3183, 0.3938, 0.3335, 0.4118, 0.3686, 0.3947, 0.4734, 0.327, 0.4927, 0.3082, 0.4654, 0.3256, 0.4927, 0.3082, 0.462, 0.3197, 0.4654, 0.3256, 0.4847, 0.3319, 0.4925, 0.3241, 0.4734, 0.327, 0.4707, 0.3342, 0.4734, 0.327, 0.4654, 0.3256, 0.4707, 0.3342, 0.4709, 0.3411, 0.4847, 0.3319, 0.4709, 0.3411, 0.4984, 0.3396, 0.4847, 0.3319, 0.5188, 0.3556, 0.5369, 0.3432, 0.524, 0.3414, 0.5147, 0.4176, 0.5736, 0.4231, 0.5657, 0.3926, 0.374, 0.3376, 0.4026, 0.3373, 0.4082, 0.3212, 0.4493, 0.2511, 0.3801, 0.1841, 0.3488, 0.2473, 0.6494, 0.1587, 0.7071, 0.1508, 0.6753, 0.1264, 0.4985, 0.07789, 0.483, 0.05135, 0.4226, 0.05541, 0.2799, 0.07819, 0.3038, 0.05541, 0.24, 0.05787, 0.6845, 0.09335, 0.6818, 0.07856, 0.6701, 0.09923, 0.6701, 0.09923, 0.6935, 0.1027, 0.6845, 0.09335, 0.8631, 0.07783, 0.8326, 0.06625, 0.8289, 0.07873, 0.8455, 0.04926, 0.814, 0.04247, 0.8326, 0.06625, 0.6922, 0.1145, 0.6956, 0.1199, 0.6998, 0.1122, 0.6904, 0.1073, 0.6998, 0.1122, 0.6982, 0.1076, 0.6904, 0.1073, 0.6922, 0.1145, 0.6998, 0.1122, 0.6012, 0.3602, 0.5871, 0.3478, 0.5738, 0.3509, 0.4984, 0.3396, 0.5188, 0.3556, 0.524, 0.3414, 0.3686, 0.3947, 0.3742, 0.3838, 0.3133, 0.3837, 0.1737, 0.3776, 0.1847, 0.392, 0.2117, 0.3684, 0.1681, 0.3568, 0.1737, 0.3776, 0.2117, 0.3684, 0.7055, 0.3595, 0.6778, 0.3414, 0.6743, 0.3575, 0.4701, 0.3001, 0.462, 0.3197, 0.4927, 0.3082, 0.5444, 0.3092, 0.4701, 0.3001, 0.4927, 0.3082, 0.4182, 0.3088, 0.3488, 0.2473, 0.361, 0.308, 0.7266, 0.3321, 0.7984, 0.286, 0.704, 0.3051, 0.09595, 0.09039, 0.09027, 0.07721, 0.04449, 0.08857, 0.8282, 0.08734, 0.8289, 0.07873, 0.7733, 0.07858, 0.7951, 0.1279, 0.7778, 0.1199, 0.7729, 0.1304, 0.7778, 0.1199, 0.7628, 0.1255, 0.7729, 0.1304, 0.7951, 0.1279, 0.7778, 0.1359, 0.7976, 0.1446, 0.7951, 0.1279, 0.7729, 0.1304, 0.7778, 0.1359, 0.3686, 0.3947, 0.4089, 0.3938, 0.409, 0.3839, 0.3742, 0.3838, 0.3686, 0.3947, 0.409, 0.3839, 0.409, 0.3839, 0.3964, 0.3739, 0.3742, 0.3838, 0.8604, 0.1193, 0.8443, 0.103, 0.8414, 0.1184, 0.8507, 0.09855, 0.863, 0.08857, 0.8405, 0.09097, 0.8405, 0.09097, 0.8443, 0.103, 0.8507, 0.09855, 0.8319, 0.1004, 0.8405, 0.09097, 0.8282, 0.08734, 0.7741, 0.1065, 0.7796, 0.1135, 0.7876, 0.1164, 0.7907, 0.1093, 0.7741, 0.1065, 0.7876, 0.1164, 0.7907, 0.1093, 0.7827, 0.1021, 0.7741, 0.1065, 0.7907, 0.1093, 0.7951, 0.1279, 0.8109, 0.1163, 0.7907, 0.1093, 0.7876, 0.1164, 0.7951, 0.1279, 0.7778, 0.1359, 0.7729, 0.1304, 0.7544, 0.1267, 0.8414, 0.1184, 0.8242, 0.1145, 0.8109, 0.1163, 0.4158, 0.133, 0.4671, 0.1422, 0.4522, 0.1123, 0.5955, 0.3053, 0.704, 0.3051, 0.6311, 0.2811, 0.09809, 0.1634, 0.01308, 0.1482, 0.1117, 0.1903, 0.8686, 0.2441, 0.7063, 0.2581, 0.7449, 0.2814, 0.1574, 0.3362, 0.1142, 0.3396, 0.1249, 0.3664, 0.3423, 0.339, 0.3238, 0.3285, 0.2894, 0.341, 0.3026, 0.3526, 0.3423, 0.339, 0.2894, 0.341, 0.5657, 0.3926, 0.5009, 0.3938, 0.5147, 0.4176, 0.8117, 0.1951, 0.9437, 0.2535, 0.9057, 0.1928, 0.8326, 0.06625, 0.814, 0.04247, 0.7851, 0.05727, 0.1357, 0.07834, 0.1219, 0.05717, 0.09027, 0.07721, 0.483, 0.05135, 0.4423, 0.0312, 0.4226, 0.05541, 0.4522, 0.1534, 0.525, 0.1549, 0.5068, 0.1422, 0.5393, 0.3225, 0.6085, 0.3294, 0.5444, 0.3092, 0.335, 0.4225, 0.3715, 0.4234, 0.3335, 0.4118, 0.3423, 0.339, 0.3822, 0.3515, 0.374, 0.3376, 0.3423, 0.339, 0.374, 0.3376, 0.3238, 0.3285, 0.9086, 0.3861, 0.9218, 0.3704, 0.8832, 0.3818, 0.9027, 0.3957, 0.9086, 0.3861, 0.8637, 0.3936, 0.9086, 0.3861, 0.8832, 0.3818, 0.8637, 0.3936, 0.7053, 0.3443, 0.7266, 0.3321, 0.6778, 0.3414, 0.3488, 0.2473, 0.2754, 0.2472, 0.361, 0.308, 0.1606, 0.2496, 0.07222, 0.2491, 0.09473, 0.296, 0.5068, 0.1422, 0.4671, 0.1422, 0.4522, 0.1534, 0.1438, 0.1238, 0.09076, 0.1359, 0.1583, 0.1471, 0.09809, 0.1634, 0.09076, 0.1359, 0.01308, 0.1482, 0.8431, 0.1339, 0.8604, 0.1193, 0.8414, 0.1184, 0.7733, 0.07858, 0.8142, 0.08836, 0.8282, 0.08734, 0.7733, 0.07858, 0.7906, 0.08841, 0.8142, 0.08836, 0.7976, 0.1446, 0.8109, 0.1163, 0.7951, 0.1279, 0.7976, 0.1446, 0.7487, 0.1478, 0.8069, 0.1607, 0.1357, 0.07834, 0.09027, 0.07721, 0.09595, 0.09039, 0.2691, 0.09107, 0.3181, 0.07848, 0.2799, 0.07819, 0.455, 0.08857, 0.4955, 0.08856, 0.4985, 0.07789, 0.8686, 0.2441, 0.8117, 0.1951, 0.766, 0.2333, 0.4493, 0.2511, 0.3488, 0.2473, 0.4701, 0.3001, 0.5657, 0.3926, 0.5736, 0.4231, 0.5907, 0.394, 0.1847, 0.392, 0.2247, 0.3937, 0.2244, 0.3835, 0.4985, 0.07789, 0.4537, 0.07758, 0.455, 0.08857, 0.2065, 0.119, 0.1941, 0.145, 0.248, 0.136, 0.9437, 0.2535, 0.8686, 0.2441, 0.9186, 0.274, 0.9437, 0.2535, 0.8117, 0.1951, 0.8686, 0.2441, 0.3614, 0.3706, 0.3439, 0.3567, 0.3143, 0.3657, 0.3614, 0.3706, 0.3143, 0.3657, 0.3133, 0.3837, 0.5188, 0.3556, 0.5161, 0.3744, 0.5371, 0.3773, 0.4136, 0.378, 0.3964, 0.3739, 0.409, 0.3839, 0.9057, 0.1928, 0.8857, 0.1527, 0.8117, 0.1951, 0.6365, 0.1889, 0.7071, 0.1508, 0.6494, 0.1587, 0.5175, 0.1212, 0.4671, 0.1422, 0.5068, 0.1422, 0.4671, 0.1422, 0.5095, 0.1148, 0.4522, 0.1123, 0.7696, 0.1177, 0.7628, 0.1255, 0.7778, 0.1199, 0.8631, 0.07783, 0.8289, 0.07873, 0.863, 0.08857, 0.7796, 0.1135, 0.7778, 0.1199, 0.7876, 0.1164, 0.7796, 0.1135, 0.7696, 0.1177, 0.7778, 0.1199, 0.8817, 0.1109, 0.8604, 0.1193, 0.8941, 0.1324, 0.1219, 0.05717, 0.08616, 0.02065, 0.06395, 0.04985, 0.4226, 0.05541, 0.4537, 0.07758, 0.4985, 0.07789, 0.4198, 0.3661, 0.3964, 0.3739, 0.4136, 0.378, 0.5503, 0.3509, 0.5371, 0.3773, 0.5504, 0.3789, 0.5503, 0.3509, 0.5382, 0.3529, 0.5371, 0.3773, 0.5382, 0.3529, 0.5188, 0.3556, 0.5371, 0.3773, 0.6579, 0.2349, 0.6365, 0.1889, 0.5107, 0.1839, 0.7648, 0.4067, 0.7712, 0.3937, 0.7123, 0.3937, 0.7976, 0.1446, 0.7778, 0.1359, 0.7487, 0.1478, 0.8431, 0.1339, 0.8109, 0.1163, 0.7976, 0.1446, 0.3418, 0.1347, 0.248, 0.136, 0.2723, 0.1547, 0.3784, 0.1331, 0.4146, 0.1157, 0.3914, 0.1087, 0.4146, 0.1157, 0.455, 0.08857, 0.4095, 0.07848, 0.8686, 0.2441, 0.8727, 0.2795, 0.9186, 0.274, 0.9437, 0.2535, 0.9186, 0.274, 0.976, 0.293, 0.7454, 0.3503, 0.7266, 0.3321, 0.7053, 0.3443, 0.7055, 0.3595, 0.7454, 0.3503, 0.7053, 0.3443, 0.06395, 0.04985, 0.04598, 0.07783, 0.09027, 0.07721, 0.1889, 0.1889, 0.1583, 0.1471, 0.1117, 0.1903, 0.3143, 0.3657, 0.3439, 0.3567, 0.3423, 0.339, 0.139, 0.2891, 0.09473, 0.296, 0.1142, 0.3396, 0.09595, 0.09039, 0.04449, 0.08857, 0.09184, 0.1166, 0.6086, 0.05104, 0.6818, 0.07856, 0.6695, 0.05727, 0.7628, 0.1255, 0.7544, 0.1267, 0.7729, 0.1304, 0.7763, 0.09507, 0.7741, 0.1065, 0.7827, 0.1021, 0.8349, 0.1065, 0.8443, 0.103, 0.8319, 0.1004, 0.863, 0.08857, 0.8604, 0.1193, 0.8817, 0.1109, 0.863, 0.08857, 0.8507, 0.09855, 0.8604, 0.1193, 0.229, 0.07833, 0.2065, 0.119, 0.2641, 0.1109, 0.4095, 0.07848, 0.3914, 0.1087, 0.4146, 0.1157, 0.04449, 0.08857, 0.03236, 0.112, 0.09184, 0.1166, 0.8941, 0.1324, 0.8604, 0.1193, 0.8614, 0.1434, 0.2799, 0.07819, 0.229, 0.07833, 0.2691, 0.09107, 0.624, 0.2592, 0.7063, 0.2581, 0.6579, 0.2349, 0.8114, 0.3158, 0.7984, 0.286, 0.7266, 0.3321, 0.9457, 0.3556, 0.9166, 0.3259, 0.8906, 0.3531, 0.881, 0.4235, 0.9368, 0.4243, 0.9431, 0.4133, 0.881, 0.4235, 0.919, 0.4387, 0.9368, 0.4243, 0.4709, 0.3411, 0.5188, 0.3556, 0.4984, 0.3396, 0.5604, 0.4445, 0.5736, 0.4231, 0.5316, 0.4294, 0.6676, 0.1084, 0.6922, 0.1145, 0.6904, 0.1073, 0.6904, 0.1073, 0.6935, 0.1027, 0.6701, 0.09923, 0.2859, 0.1841, 0.3683, 0.1509, 0.2723, 0.1547, 0.2859, 0.1841, 0.3801, 0.1841, 0.3683, 0.1509, 0.7835, 0.3606, 0.7454, 0.3503, 0.7447, 0.3752, 0.4082, 0.3212, 0.361, 0.308, 0.374, 0.3376, 0.3822, 0.3515, 0.4026, 0.3373, 0.374, 0.3376, 0.3822, 0.3515, 0.3976, 0.3542, 0.4026, 0.3373, 0.5738, 0.3509, 0.5753, 0.3718, 0.6012, 0.3602, 0.501, 0.384, 0.5371, 0.3773, 0.5088, 0.3782, 0.5015, 0.3293, 0.4925, 0.3241, 0.4847, 0.3319, 0.1754, 0.424, 0.1479, 0.4133, 0.154, 0.4243, 0.1374, 0.3946, 0.1479, 0.4133, 0.1847, 0.4107, 0.1681, 0.3568, 0.1249, 0.3664, 0.1482, 0.3761, 0.8906, 0.3531, 0.8362, 0.3302, 0.841, 0.346, 0.7648, 0.4067, 0.7123, 0.3937, 0.682, 0.394, 0.976, 0.293, 0.9186, 0.274, 0.9253, 0.2991, 0.9253, 0.2991, 0.8727, 0.2795, 0.8114, 0.3158, 0.9253, 0.2991, 0.8114, 0.3158, 0.9166, 0.3259, 0.1889, 0.1889, 0.2859, 0.1841, 0.2723, 0.1547, 0.4522, 0.1123, 0.4146, 0.1157, 0.4158, 0.133, 0.4158, 0.133, 0.4146, 0.1157, 0.3784, 0.1331, 0.5919, 0.07789, 0.6583, 0.08211, 0.6086, 0.05104, 0.8614, 0.1434, 0.7976, 0.1446, 0.8069, 0.1607, 0.8223, 0.09582, 0.8038, 0.1016, 0.8173, 0.1046, 0.8223, 0.09582, 0.8142, 0.08836, 0.8038, 0.1016, 0.8142, 0.08836, 0.7906, 0.08841, 0.8038, 0.1016, 0.8109, 0.1163, 0.8242, 0.1145, 0.8173, 0.1046, 0.1438, 0.1238, 0.1357, 0.07834, 0.09184, 0.1166, 0.2754, 0.2472, 0.1606, 0.2496, 0.2303, 0.2836, 0.4701, 0.3001, 0.3488, 0.2473, 0.4182, 0.3088, 0.7123, 0.3937, 0.7712, 0.3937, 0.7572, 0.3825, 0.8906, 0.3531, 0.9166, 0.3259, 0.8362, 0.3302, 0.9431, 0.4133, 0.9533, 0.3946, 0.9027, 0.3957, 0.524, 0.3414, 0.5357, 0.329, 0.5015, 0.3293, 0.5357, 0.329, 0.5393, 0.3225, 0.5015, 0.3293, 0.4525, 0.32, 0.4181, 0.3088, 0.4082, 0.3212, 0.9166, 0.3259, 0.9457, 0.3556, 0.9714, 0.3383, 0.8248, 0.0187, 0.8068, 0.01968, 0.814, 0.04247, 0.5107, 0.1839, 0.5528, 0.2459, 0.6579, 0.2349, 0.5444, 0.3092, 0.4927, 0.3082, 0.5393, 0.3225, 0.9027, 0.3957, 0.9533, 0.3946, 0.9367, 0.3829, 0.6676, 0.1084, 0.6526, 0.1139, 0.6671, 0.117, 0.6676, 0.1084, 0.6437, 0.1047, 0.6526, 0.1139, 0.6093, 0.1121, 0.6076, 0.1037, 0.5855, 0.1134, 0.248, 0.136, 0.3418, 0.1347, 0.2641, 0.1109, 0.6365, 0.1889, 0.6494, 0.1587, 0.525, 0.1549, 0.1847, 0.392, 0.1737, 0.3776, 0.1482, 0.3761, 0.7835, 0.3606, 0.7856, 0.3451, 0.7454, 0.3503, 0.6956, 0.1199, 0.6922, 0.1145, 0.6753, 0.1264, 0.462, 0.3197, 0.4701, 0.3001, 0.4181, 0.3088, 0.2641, 0.1109, 0.2065, 0.119, 0.248, 0.136, 0.5907, 0.394, 0.5757, 0.3832, 0.5657, 0.3926, 0.5528, 0.2459, 0.5107, 0.1839, 0.4493, 0.2511, 0.09184, 0.1166, 0.03236, 0.112, 0.09076, 0.1359, 0.2432, 0.3562, 0.2427, 0.3413, 0.1921, 0.348, 0.6027, 0.3701, 0.6012, 0.3602, 0.5971, 0.3825, 0.6012, 0.3602, 0.5753, 0.3718, 0.5971, 0.3825, 0.8614, 0.1434, 0.8431, 0.1339, 0.7976, 0.1446, 0.09027, 0.07721, 0.04598, 0.07783, 0.04449, 0.08857, 0.1606, 0.2496, 0.2859, 0.1841, 0.1889, 0.1889, 0.8637, 0.3936, 0.8832, 0.3818, 0.8537, 0.3756, 0.3238, 0.3285, 0.2786, 0.3234, 0.2894, 0.341, 0.5369, 0.3432, 0.5738, 0.3509, 0.5357, 0.329, 0.5738, 0.3509, 0.5629, 0.3344, 0.5357, 0.329, 0.5738, 0.3509, 0.5871, 0.3478, 0.5629, 0.3344, 0.1219, 0.05717, 0.06395, 0.04985, 0.09027, 0.07721, 0.2786, 0.3234, 0.2754, 0.2472, 0.2303, 0.2836, 0.1117, 0.1903, 0.03597, 0.1883, 0.07222, 0.2491, 0.863, 0.08857, 0.8289, 0.07873, 0.8405, 0.09097, 0.3344, 0.1088, 0.3181, 0.07848, 0.2641, 0.1109, 0.361, 0.308, 0.2786, 0.3234, 0.3238, 0.3285, 0.2754, 0.2472, 0.2859, 0.1841, 0.1606, 0.2496, 0.7544, 0.1267, 0.7487, 0.1478, 0.7778, 0.1359, 0.9218, 0.3704, 0.8906, 0.3531, 0.8832, 0.3818])
me_icosphere.use_remesh_preserve_volume = False
me_icosphere.use_remesh_preserve_attributes = False
me_icosphere.use_mirror_vertex_groups = False
me_icosphere.update()

# ---- objects
ob_icosphere = bpy.data.objects.new('Icosphere', me_icosphere)

# ---- transforms, parenting, visibility, modifiers, constraints
ob_icosphere.location = (0.748, -0.1789, 3.329)
ob_icosphere.scale = (0.4212, 0.4212, 0.4212)
ob_icosphere.lineart.crease_threshold = 0.0

# ---- collection membership
col_collection.objects.link(ob_icosphere)

# ---- scene / render settings (as saved in the file)
scene.frame_start = 1; scene.frame_end = 250; scene.frame_set(1)
scene.render.engine = 'BLENDER_EEVEE_NEXT'
scene.cycles.use_denoising = False
scene.cycles.samples = 128
scene.cycles.sampling_pattern = 'TABULATED_SOBOL'
scene.cycles.use_adaptive_sampling = False
scene.cycles.use_light_tree = False
scene.view_settings.view_transform = 'Filmic'
bpy.context.view_layer.update()

# ---- added for rendering (the .blend has no active camera and no usable light): camera, sun
cam_auto = bpy.data.cameras.new('AutoCamera')
cam_auto.lens = 50.0
cam_auto.sensor_width = 36.0
cam_auto.clip_end = 1000.0
ob_auto_camera = bpy.data.objects.new('AutoCamera', cam_auto)
scene.collection.objects.link(ob_auto_camera)
ob_auto_camera.location = (9.28551, -10.0746, 9.83176)
ob_auto_camera.rotation_euler = (1.09748, -7.21219e-08, 0.694738)
scene.camera = ob_auto_camera
light_auto_sun = bpy.data.lights.new('AutoSun', 'SUN')
light_auto_sun.energy = 3.0
light_auto_sun.angle = 0.0523599
ob_auto_sun = bpy.data.objects.new('AutoSun', light_auto_sun)
scene.collection.objects.link(ob_auto_sun)
ob_auto_sun.rotation_euler = (0.872665, 0.174533, 0.523599)
bpy.context.view_layer.update()
